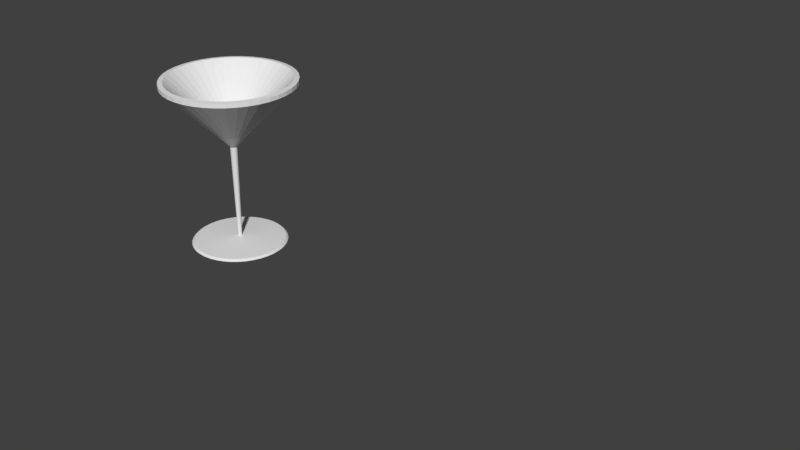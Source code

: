 # Source: copas.blend  (saved by Blender 2.79.0; exported with 4.5.12 LTS)
import bpy
from mathutils import Matrix  # noqa: F401  (used for matrix-valued properties, if any)

bpy.ops.wm.read_factory_settings(use_empty=True)
scene = bpy.context.scene
scene.name = 'Scene'

# ---- collections
col_collection_1 = bpy.data.collections.new('Collection 1'); scene.collection.children.link(col_collection_1)

# ---- world
world_world = bpy.data.worlds.new('World'); scene.world = world_world
world_world.color = (0.05088, 0.05088, 0.05088)
world_world.use_sun_shadow = False
world_world.sun_shadow_jitter_overblur = 0.0
world_world.cycles.sampling_method = 'MANUAL'

# ---- meshes
me_plane_000 = bpy.data.meshes.new('Plane.000')
me_plane_000.from_pydata([(-0.003079, 0.0, 0.0), (0.04024, -8.851e-10, 0.0), (0.04024, -1.336e-09, 0.003358), (0.001781, -3.04e-09, 0.005756), (0.003144, -1.213e-08, 0.09011), (0.01466, -1.392e-08, 0.1028), (0.05822, -1.996e-08, 0.1468), (0.05809, -2.041e-08, 0.1504), (0.05396, -2.047e-08, 0.1509), (-0.003079, -1.37e-08, 0.09798), (0.04211, -5.99e-08, 0.001697), (-0.003042, 0.0004817, 0.0), (0.03975, -0.006296, 0.0), (0.03975, -0.006296, 0.003358), (0.001758, -0.0002836, 0.005756), (0.003106, -0.0004919, 0.09011), (0.01448, -0.002293, 0.1028), (0.0575, -0.009107, 0.1468), (0.05737, -0.009087, 0.1504), (0.05329, -0.008441, 0.1509), (-0.003042, 0.0004817, 0.09798), (0.04159, -0.006588, 0.001697), (-0.002929, 0.0009516, 0.0), (0.03827, -0.01244, 0.0), (0.03827, -0.01244, 0.003358), (0.001692, -0.0005603, 0.005756), (0.002991, -0.0009717, 0.09011), (0.01394, -0.004529, 0.1028), (0.05537, -0.01799, 0.1468), (0.05525, -0.01795, 0.1504), (0.05132, -0.01667, 0.1509), (-0.002929, 0.0009516, 0.09798), (0.04005, -0.01301, 0.001697), (-0.002744, 0.001398, 0.0), (0.03586, -0.01827, 0.0), (0.03586, -0.01827, 0.003358), (0.001583, -0.0008231, 0.005756), (0.002802, -0.001428, 0.09011), (0.01306, -0.006654, 0.1028), (0.05187, -0.02643, 0.1468), (0.05176, -0.02637, 0.1504), (0.04808, -0.0245, 0.1509), (-0.002744, 0.001398, 0.09798), (0.03752, -0.01912, 0.001697), (-0.002491, 0.00181, 0.0), (0.03256, -0.02365, 0.0), (0.03256, -0.02365, 0.003358), (0.001434, -0.001066, 0.005756), (0.002544, -0.001848, 0.09011), (0.01186, -0.008615, 0.1028), (0.0471, -0.03422, 0.1468), (0.04699, -0.03414, 0.1504), (0.04365, -0.03172, 0.1509), (-0.002491, 0.00181, 0.09798), (0.03407, -0.02475, 0.001697), (-0.002178, 0.002178, 0.0), (0.02846, -0.02846, 0.0), (0.02846, -0.02846, 0.003358), (0.00125, -0.001282, 0.005756), (0.002223, -0.002223, 0.09011), (0.01036, -0.01036, 0.1028), (0.04116, -0.04116, 0.1468), (0.04107, -0.04107, 0.1504), (0.03815, -0.03815, 0.1509), (-0.002178, 0.002177, 0.09798), (0.02978, -0.02978, 0.001697), (-0.00181, 0.002491, 0.0), (0.02365, -0.03256, 0.0), (0.02365, -0.03256, 0.003358), (0.001033, -0.001467, 0.005756), (0.001848, -0.002544, 0.09011), (0.008615, -0.01186, 0.1028), (0.03422, -0.0471, 0.1468), (0.03414, -0.04699, 0.1504), (0.03172, -0.04365, 0.1509), (-0.00181, 0.002491, 0.09798), (0.02475, -0.03407, 0.001697), (-0.001398, 0.002744, 0.0), (0.01827, -0.03586, 0.0), (0.01827, -0.03586, 0.003358), (0.0007906, -0.001615, 0.005756), (0.001428, -0.002802, 0.09011), (0.006654, -0.01306, 0.1028), (0.02643, -0.05187, 0.1468), (0.02637, -0.05176, 0.1504), (0.0245, -0.04808, 0.1509), (-0.001398, 0.002744, 0.09798), (0.01912, -0.03752, 0.001697), (-0.0009516, 0.002929, 0.0), (0.01244, -0.03827, 0.0), (0.01244, -0.03827, 0.003358), (0.0005277, -0.001724, 0.005756), (0.0009717, -0.002991, 0.09011), (0.004529, -0.01394, 0.1028), (0.01799, -0.05537, 0.1468), (0.01795, -0.05525, 0.1504), (0.01667, -0.05132, 0.1509), (-0.0009516, 0.002929, 0.09798), (0.01301, -0.04005, 0.001697), (-0.0004817, 0.003042, 0.0), (0.006296, -0.03975, 0.0), (0.006296, -0.03975, 0.003358), (0.0002511, -0.001791, 0.005756), (0.0004919, -0.003106, 0.09011), (0.002293, -0.01448, 0.1028), (0.009107, -0.0575, 0.1468), (0.009087, -0.05737, 0.1504), (0.008441, -0.05329, 0.1509), (-0.0004817, 0.003042, 0.09798), (0.006588, -0.04159, 0.001697), (2.91e-11, 0.003079, 0.0), (-4.657e-10, -0.04024, 0.0), (-4.657e-10, -0.04024, 0.003358), (-3.253e-05, -0.001813, 0.005756), (-1.24e-08, -0.003144, 0.09011), (-1.327e-08, -0.01466, 0.1028), (-2.608e-08, -0.05822, 0.1468), (-2.701e-08, -0.05809, 0.1504), (-2.887e-08, -0.05396, 0.1509), (-1.356e-08, 0.003079, 0.09798), (-6.286e-08, -0.04211, 0.001697), (0.0004817, 0.003042, 0.0), (-0.006296, -0.03975, 0.0), (-0.006296, -0.03975, 0.003358), (-0.0003162, -0.001791, 0.005756), (-0.0004919, -0.003106, 0.09011), (-0.002293, -0.01448, 0.1028), (-0.009107, -0.0575, 0.1468), (-0.009087, -0.05737, 0.1504), (-0.008441, -0.05329, 0.1509), (0.0004817, 0.003042, 0.09798), (-0.006588, -0.04159, 0.001697), (0.0009516, 0.002929, 0.0), (-0.01244, -0.03827, 0.0), (-0.01244, -0.03827, 0.003358), (-0.0005928, -0.001724, 0.005756), (-0.0009717, -0.002991, 0.09011), (-0.004529, -0.01394, 0.1028), (-0.01799, -0.05537, 0.1468), (-0.01795, -0.05525, 0.1504), (-0.01667, -0.05132, 0.1509), (0.0009516, 0.002929, 0.09798), (-0.01301, -0.04005, 0.001697), (0.001398, 0.002744, 0.0), (-0.01827, -0.03586, 0.0), (-0.01827, -0.03586, 0.003358), (-0.0008556, -0.001615, 0.005756), (-0.001428, -0.002802, 0.09011), (-0.006654, -0.01306, 0.1028), (-0.02643, -0.05187, 0.1468), (-0.02637, -0.05176, 0.1504), (-0.0245, -0.04808, 0.1509), (0.001398, 0.002744, 0.09798), (-0.01912, -0.03752, 0.001697), (0.00181, 0.002491, 0.0), (-0.02365, -0.03256, 0.0), (-0.02365, -0.03256, 0.003358), (-0.001098, -0.001467, 0.005756), (-0.001848, -0.002544, 0.09011), (-0.008615, -0.01186, 0.1028), (-0.03422, -0.0471, 0.1468), (-0.03414, -0.04699, 0.1504), (-0.03172, -0.04365, 0.1509), (0.00181, 0.002491, 0.09798), (-0.02475, -0.03407, 0.001697), (0.002178, 0.002178, 0.0), (-0.02846, -0.02846, 0.0), (-0.02846, -0.02846, 0.003358), (-0.001315, -0.001282, 0.005756), (-0.002223, -0.002223, 0.09011), (-0.01036, -0.01036, 0.1028), (-0.04116, -0.04116, 0.1468), (-0.04107, -0.04107, 0.1504), (-0.03815, -0.03815, 0.1509), (0.002178, 0.002178, 0.09798), (-0.02978, -0.02978, 0.001697), (0.002491, 0.00181, 0.0), (-0.03256, -0.02365, 0.0), (-0.03256, -0.02365, 0.003358), (-0.001499, -0.001066, 0.005756), (-0.002544, -0.001848, 0.09011), (-0.01186, -0.008615, 0.1028), (-0.0471, -0.03422, 0.1468), (-0.04699, -0.03414, 0.1504), (-0.04365, -0.03172, 0.1509), (0.002491, 0.00181, 0.09798), (-0.03407, -0.02475, 0.001697), (0.002744, 0.001398, 0.0), (-0.03586, -0.01827, 0.0), (-0.03586, -0.01827, 0.003358), (-0.001648, -0.0008231, 0.005756), (-0.002802, -0.001428, 0.09011), (-0.01306, -0.006654, 0.1028), (-0.05187, -0.02643, 0.1468), (-0.05176, -0.02637, 0.1504), (-0.04808, -0.0245, 0.1509), (0.002744, 0.001398, 0.09798), (-0.03752, -0.01912, 0.001697), (0.002929, 0.0009516, 0.0), (-0.03827, -0.01244, 0.0), (-0.03827, -0.01244, 0.003358), (-0.001757, -0.0005603, 0.005756), (-0.002991, -0.0009717, 0.09011), (-0.01394, -0.004529, 0.1028), (-0.05537, -0.01799, 0.1468), (-0.05525, -0.01795, 0.1504), (-0.05132, -0.01667, 0.1509), (0.002929, 0.0009516, 0.09798), (-0.04005, -0.01301, 0.001697), (0.003042, 0.0004817, 0.0), (-0.03975, -0.006296, 0.0), (-0.03975, -0.006296, 0.003358), (-0.001823, -0.0002836, 0.005756), (-0.003106, -0.0004919, 0.09011), (-0.01448, -0.002293, 0.1028), (-0.0575, -0.009107, 0.1468), (-0.05737, -0.009087, 0.1504), (-0.05329, -0.008441, 0.1509), (0.003042, 0.0004817, 0.09798), (-0.04159, -0.006588, 0.001697), (0.003079, -2.037e-10, 0.0), (-0.04024, 1.863e-09, 0.0), (-0.04024, 1.863e-09, 0.003358), (-0.001846, 3.09e-09, 0.005756), (-0.003144, 1.266e-08, 0.09011), (-0.01466, 1.513e-08, 0.1028), (-0.05822, 3.166e-08, 0.1468), (-0.05809, 3.353e-08, 0.1504), (-0.05396, 2.794e-08, 0.1509), (0.003079, 1.336e-08, 0.09798), (-0.04211, 6.473e-08, 0.001697), (0.003042, -0.0004817, 0.0), (-0.03975, 0.006296, 0.0), (-0.03975, 0.006296, 0.003358), (-0.001823, 0.0002836, 0.005756), (-0.003106, 0.0004919, 0.09011), (-0.01448, 0.002293, 0.1028), (-0.0575, 0.009107, 0.1468), (-0.05737, 0.009087, 0.1504), (-0.05329, 0.008441, 0.1509), (0.003042, -0.0004817, 0.09798), (-0.04159, 0.006588, 0.001697), (0.002929, -0.0009516, 0.0), (-0.03827, 0.01244, 0.0), (-0.03827, 0.01244, 0.003358), (-0.001757, 0.0005603, 0.005756), (-0.002991, 0.0009717, 0.09011), (-0.01394, 0.004529, 0.1028), (-0.05537, 0.01799, 0.1468), (-0.05525, 0.01795, 0.1504), (-0.05132, 0.01667, 0.1509), (0.002929, -0.0009516, 0.09798), (-0.04005, 0.01301, 0.001697), (0.002744, -0.001398, 0.0), (-0.03586, 0.01827, 0.0), (-0.03586, 0.01827, 0.003358), (-0.001648, 0.0008231, 0.005756), (-0.002802, 0.001428, 0.09011), (-0.01306, 0.006654, 0.1028), (-0.05187, 0.02643, 0.1468), (-0.05176, 0.02637, 0.1504), (-0.04808, 0.0245, 0.1509), (0.002744, -0.001398, 0.09798), (-0.03752, 0.01912, 0.001697), (0.002491, -0.00181, 0.0), (-0.03256, 0.02365, 0.0), (-0.03256, 0.02365, 0.003358), (-0.001499, 0.001066, 0.005756), (-0.002544, 0.001848, 0.09011), (-0.01186, 0.008615, 0.1028), (-0.0471, 0.03422, 0.1468), (-0.04699, 0.03414, 0.1504), (-0.04365, 0.03172, 0.1509), (0.002491, -0.00181, 0.09798), (-0.03407, 0.02475, 0.001697), (0.002178, -0.002178, 0.0), (-0.02846, 0.02846, 0.0), (-0.02846, 0.02846, 0.003358), (-0.001315, 0.001282, 0.005756), (-0.002223, 0.002223, 0.09011), (-0.01036, 0.01036, 0.1028), (-0.04116, 0.04116, 0.1468), (-0.04107, 0.04107, 0.1504), (-0.03815, 0.03815, 0.1509), (0.002178, -0.002178, 0.09798), (-0.02978, 0.02978, 0.001697), (0.00181, -0.002491, 0.0), (-0.02365, 0.03256, 0.0), (-0.02365, 0.03256, 0.003358), (-0.001098, 0.001467, 0.005756), (-0.001848, 0.002544, 0.09011), (-0.008615, 0.01186, 0.1028), (-0.03422, 0.0471, 0.1468), (-0.03414, 0.04699, 0.1504), (-0.03172, 0.04365, 0.1509), (0.00181, -0.002491, 0.09798), (-0.02475, 0.03407, 0.001697), (0.001398, -0.002744, 0.0), (-0.01827, 0.03586, 0.0), (-0.01827, 0.03586, 0.003358), (-0.0008556, 0.001615, 0.005756), (-0.001428, 0.002802, 0.09011), (-0.006654, 0.01306, 0.1028), (-0.02643, 0.05187, 0.1468), (-0.02637, 0.05176, 0.1504), (-0.0245, 0.04808, 0.1509), (0.001398, -0.002744, 0.09798), (-0.01912, 0.03752, 0.001697), (0.0009516, -0.002929, 0.0), (-0.01244, 0.03827, 0.0), (-0.01244, 0.03827, 0.003358), (-0.0005928, 0.001724, 0.005756), (-0.0009717, 0.002991, 0.09011), (-0.004529, 0.01394, 0.1028), (-0.01799, 0.05537, 0.1468), (-0.01795, 0.05525, 0.1504), (-0.01667, 0.05132, 0.1509), (0.0009516, -0.002929, 0.09798), (-0.01301, 0.04005, 0.001697), (0.0004817, -0.003042, 0.0), (-0.006296, 0.03975, 0.0), (-0.006296, 0.03975, 0.003358), (-0.0003161, 0.001791, 0.005756), (-0.0004919, 0.003106, 0.09011), (-0.002293, 0.01448, 0.1028), (-0.009107, 0.0575, 0.1468), (-0.009087, 0.05737, 0.1504), (-0.008441, 0.05329, 0.1509), (0.0004817, -0.003042, 0.09798), (-0.006588, 0.04159, 0.001697), (-3.201e-10, -0.003079, 0.0), (9.313e-09, 0.04024, 0.0), (9.313e-09, 0.04024, 0.003358), (-3.252e-05, 0.001813, 0.005756), (1.278e-08, 0.003144, 0.09011), (1.7e-08, 0.01466, 0.1028), (3.912e-08, 0.05822, 0.1468), (3.818e-08, 0.05809, 0.1504), (2.887e-08, 0.05396, 0.1509), (1.313e-08, -0.003079, 0.09798), (6.38e-08, 0.04211, 0.001697), (-0.0004817, -0.003042, 0.0), (0.006296, 0.03975, 0.0), (0.006296, 0.03975, 0.003358), (0.0002511, 0.001791, 0.005756), (0.0004919, 0.003106, 0.09011), (0.002293, 0.01448, 0.1028), (0.009107, 0.0575, 0.1468), (0.009087, 0.05737, 0.1504), (0.008441, 0.05329, 0.1509), (-0.0004817, -0.003042, 0.09798), (0.006588, 0.04159, 0.001697), (-0.0009516, -0.002929, 0.0), (0.01244, 0.03827, 0.0), (0.01244, 0.03827, 0.003358), (0.0005278, 0.001724, 0.005756), (0.0009717, 0.002991, 0.09011), (0.004529, 0.01394, 0.1028), (0.01799, 0.05537, 0.1468), (0.01795, 0.05525, 0.1504), (0.01667, 0.05132, 0.1509), (-0.0009516, -0.002929, 0.09798), (0.01301, 0.04005, 0.001697), (-0.001398, -0.002744, 0.0), (0.01827, 0.03586, 0.0), (0.01827, 0.03586, 0.003358), (0.0007906, 0.001615, 0.005756), (0.001428, 0.002802, 0.09011), (0.006654, 0.01306, 0.1028), (0.02643, 0.05187, 0.1468), (0.02637, 0.05176, 0.1504), (0.0245, 0.04808, 0.1509), (-0.001398, -0.002744, 0.09798), (0.01912, 0.03752, 0.001697), (-0.00181, -0.002491, 0.0), (0.02365, 0.03256, 0.0), (0.02365, 0.03256, 0.003358), (0.001033, 0.001467, 0.005756), (0.001848, 0.002544, 0.09011), (0.008615, 0.01186, 0.1028), (0.03422, 0.0471, 0.1468), (0.03414, 0.04699, 0.1504), (0.03172, 0.04365, 0.1509), (-0.00181, -0.002491, 0.09798), (0.02475, 0.03407, 0.001697), (-0.002178, -0.002178, 0.0), (0.02846, 0.02846, 0.0), (0.02846, 0.02846, 0.003358), (0.00125, 0.001282, 0.005756), (0.002223, 0.002223, 0.09011), (0.01036, 0.01036, 0.1028), (0.04116, 0.04116, 0.1468), (0.04107, 0.04107, 0.1504), (0.03815, 0.03815, 0.1509), (-0.002178, -0.002178, 0.09798), (0.02978, 0.02978, 0.001697), (-0.002491, -0.00181, 0.0), (0.03256, 0.02365, 0.0), (0.03256, 0.02365, 0.003358), (0.001434, 0.001066, 0.005756), (0.002544, 0.001848, 0.09011), (0.01186, 0.008615, 0.1028), (0.0471, 0.03422, 0.1468), (0.04699, 0.03414, 0.1504), (0.04365, 0.03172, 0.1509), (-0.002491, -0.00181, 0.09798), (0.03407, 0.02475, 0.001697), (-0.002744, -0.001398, 0.0), (0.03586, 0.01827, 0.0), (0.03586, 0.01827, 0.003358), (0.001583, 0.0008231, 0.005756), (0.002802, 0.001428, 0.09011), (0.01306, 0.006654, 0.1028), (0.05187, 0.02643, 0.1468), (0.05176, 0.02637, 0.1504), (0.04808, 0.0245, 0.1509), (-0.002744, -0.001398, 0.09798), (0.03752, 0.01912, 0.001697), (-0.002929, -0.0009516, 0.0), (0.03827, 0.01244, 0.0), (0.03827, 0.01244, 0.003358), (0.001692, 0.0005603, 0.005756), (0.002991, 0.0009717, 0.09011), (0.01394, 0.004529, 0.1028), (0.05537, 0.01799, 0.1468), (0.05525, 0.01795, 0.1504), (0.05132, 0.01667, 0.1509), (-0.002929, -0.0009516, 0.09798), (0.04005, 0.01301, 0.001697), (-0.003042, -0.0004817, 0.0), (0.03975, 0.006296, 0.0), (0.03975, 0.006296, 0.003358), (0.001758, 0.0002836, 0.005756), (0.003106, 0.0004919, 0.09011), (0.01448, 0.002293, 0.1028), (0.0575, 0.009107, 0.1468), (0.05737, 0.009087, 0.1504), (0.05329, 0.008441, 0.1509), (-0.003042, -0.0004817, 0.09798), (0.04159, 0.006588, 0.001697), (-0.003079, 5.53e-10, 0.0), (0.04024, -1.444e-08, 0.0), (0.04024, -1.444e-08, 0.003358), (0.001781, -3.648e-09, 0.005756), (0.003144, -1.295e-08, 0.09011), (0.01466, -1.816e-08, 0.1028), (0.05822, -4.75e-08, 0.1468), (0.05809, -4.191e-08, 0.1504), (0.05396, -3.632e-08, 0.1509), (-0.003079, -1.272e-08, 0.09798), (0.04211, -6.38e-08, 0.001697)], [], [(0, 1, 12, 11), (7, 8, 19, 18), (4, 5, 16, 15), (10, 2, 13, 21), (8, 9, 20, 19), (5, 6, 17, 16), (2, 3, 14, 13), (1, 10, 21, 12), (6, 7, 18, 17), (3, 4, 15, 14), (18, 19, 30, 29), (15, 16, 27, 26), (21, 13, 24, 32), (19, 20, 31, 30), (16, 17, 28, 27), (13, 14, 25, 24), (12, 21, 32, 23), (17, 18, 29, 28), (14, 15, 26, 25), (11, 12, 23, 22), (25, 26, 37, 36), (22, 23, 34, 33), (29, 30, 41, 40), (26, 27, 38, 37), (32, 24, 35, 43), (30, 31, 42, 41), (27, 28, 39, 38), (24, 25, 36, 35), (23, 32, 43, 34), (28, 29, 40, 39), (39, 40, 51, 50), (36, 37, 48, 47), (33, 34, 45, 44), (40, 41, 52, 51), (37, 38, 49, 48), (43, 35, 46, 54), (41, 42, 53, 52), (38, 39, 50, 49), (35, 36, 47, 46), (34, 43, 54, 45), (46, 47, 58, 57), (45, 54, 65, 56), (50, 51, 62, 61), (47, 48, 59, 58), (44, 45, 56, 55), (51, 52, 63, 62), (48, 49, 60, 59), (54, 46, 57, 65), (52, 53, 64, 63), (49, 50, 61, 60), (63, 64, 75, 74), (60, 61, 72, 71), (57, 58, 69, 68), (56, 65, 76, 67), (61, 62, 73, 72), (58, 59, 70, 69), (55, 56, 67, 66), (62, 63, 74, 73), (59, 60, 71, 70), (65, 57, 68, 76), (70, 71, 82, 81), (76, 68, 79, 87), (74, 75, 86, 85), (71, 72, 83, 82), (68, 69, 80, 79), (67, 76, 87, 78), (72, 73, 84, 83), (69, 70, 81, 80), (66, 67, 78, 77), (73, 74, 85, 84), (77, 78, 89, 88), (84, 85, 96, 95), (81, 82, 93, 92), (87, 79, 90, 98), (85, 86, 97, 96), (82, 83, 94, 93), (79, 80, 91, 90), (78, 87, 98, 89), (83, 84, 95, 94), (80, 81, 92, 91), (91, 92, 103, 102), (88, 89, 100, 99), (95, 96, 107, 106), (92, 93, 104, 103), (98, 90, 101, 109), (96, 97, 108, 107), (93, 94, 105, 104), (90, 91, 102, 101), (89, 98, 109, 100), (94, 95, 106, 105), (100, 109, 120, 111), (105, 106, 117, 116), (102, 103, 114, 113), (99, 100, 111, 110), (106, 107, 118, 117), (103, 104, 115, 114), (109, 101, 112, 120), (107, 108, 119, 118), (104, 105, 116, 115), (101, 102, 113, 112), (115, 116, 127, 126), (112, 113, 124, 123), (111, 120, 131, 122), (116, 117, 128, 127), (113, 114, 125, 124), (110, 111, 122, 121), (117, 118, 129, 128), (114, 115, 126, 125), (120, 112, 123, 131), (118, 119, 130, 129), (131, 123, 134, 142), (129, 130, 141, 140), (126, 127, 138, 137), (123, 124, 135, 134), (122, 131, 142, 133), (127, 128, 139, 138), (124, 125, 136, 135), (121, 122, 133, 132), (128, 129, 140, 139), (125, 126, 137, 136), (136, 137, 148, 147), (142, 134, 145, 153), (140, 141, 152, 151), (137, 138, 149, 148), (134, 135, 146, 145), (133, 142, 153, 144), (138, 139, 150, 149), (135, 136, 147, 146), (132, 133, 144, 143), (139, 140, 151, 150), (143, 144, 155, 154), (150, 151, 162, 161), (147, 148, 159, 158), (153, 145, 156, 164), (151, 152, 163, 162), (148, 149, 160, 159), (145, 146, 157, 156), (144, 153, 164, 155), (149, 150, 161, 160), (146, 147, 158, 157), (160, 161, 172, 171), (157, 158, 169, 168), (154, 155, 166, 165), (161, 162, 173, 172), (158, 159, 170, 169), (164, 156, 167, 175), (162, 163, 174, 173), (159, 160, 171, 170), (156, 157, 168, 167), (155, 164, 175, 166), (167, 168, 179, 178), (166, 175, 186, 177), (171, 172, 183, 182), (168, 169, 180, 179), (165, 166, 177, 176), (172, 173, 184, 183), (169, 170, 181, 180), (175, 167, 178, 186), (173, 174, 185, 184), (170, 171, 182, 181), (181, 182, 193, 192), (178, 179, 190, 189), (177, 186, 197, 188), (182, 183, 194, 193), (179, 180, 191, 190), (176, 177, 188, 187), (183, 184, 195, 194), (180, 181, 192, 191), (186, 178, 189, 197), (184, 185, 196, 195), (197, 189, 200, 208), (195, 196, 207, 206), (192, 193, 204, 203), (189, 190, 201, 200), (188, 197, 208, 199), (193, 194, 205, 204), (190, 191, 202, 201), (187, 188, 199, 198), (194, 195, 206, 205), (191, 192, 203, 202), (205, 206, 217, 216), (202, 203, 214, 213), (208, 200, 211, 219), (206, 207, 218, 217), (203, 204, 215, 214), (200, 201, 212, 211), (199, 208, 219, 210), (204, 205, 216, 215), (201, 202, 213, 212), (198, 199, 210, 209), (212, 213, 224, 223), (209, 210, 221, 220), (216, 217, 228, 227), (213, 214, 225, 224), (219, 211, 222, 230), (217, 218, 229, 228), (214, 215, 226, 225), (211, 212, 223, 222), (210, 219, 230, 221), (215, 216, 227, 226), (226, 227, 238, 237), (223, 224, 235, 234), (220, 221, 232, 231), (227, 228, 239, 238), (224, 225, 236, 235), (230, 222, 233, 241), (228, 229, 240, 239), (225, 226, 237, 236), (222, 223, 234, 233), (221, 230, 241, 232), (233, 234, 245, 244), (232, 241, 252, 243), (237, 238, 249, 248), (234, 235, 246, 245), (231, 232, 243, 242), (238, 239, 250, 249), (235, 236, 247, 246), (241, 233, 244, 252), (239, 240, 251, 250), (236, 237, 248, 247), (250, 251, 262, 261), (247, 248, 259, 258), (244, 245, 256, 255), (243, 252, 263, 254), (248, 249, 260, 259), (245, 246, 257, 256), (242, 243, 254, 253), (249, 250, 261, 260), (246, 247, 258, 257), (252, 244, 255, 263), (257, 258, 269, 268), (263, 255, 266, 274), (261, 262, 273, 272), (258, 259, 270, 269), (255, 256, 267, 266), (254, 263, 274, 265), (259, 260, 271, 270), (256, 257, 268, 267), (253, 254, 265, 264), (260, 261, 272, 271), (264, 265, 276, 275), (271, 272, 283, 282), (268, 269, 280, 279), (274, 266, 277, 285), (272, 273, 284, 283), (269, 270, 281, 280), (266, 267, 278, 277), (265, 274, 285, 276), (270, 271, 282, 281), (267, 268, 279, 278), (278, 279, 290, 289), (275, 276, 287, 286), (282, 283, 294, 293), (279, 280, 291, 290), (285, 277, 288, 296), (283, 284, 295, 294), (280, 281, 292, 291), (277, 278, 289, 288), (276, 285, 296, 287), (281, 282, 293, 292), (287, 296, 307, 298), (292, 293, 304, 303), (289, 290, 301, 300), (286, 287, 298, 297), (293, 294, 305, 304), (290, 291, 302, 301), (296, 288, 299, 307), (294, 295, 306, 305), (291, 292, 303, 302), (288, 289, 300, 299), (302, 303, 314, 313), (299, 300, 311, 310), (298, 307, 318, 309), (303, 304, 315, 314), (300, 301, 312, 311), (297, 298, 309, 308), (304, 305, 316, 315), (301, 302, 313, 312), (307, 299, 310, 318), (305, 306, 317, 316), (318, 310, 321, 329), (316, 317, 328, 327), (313, 314, 325, 324), (310, 311, 322, 321), (309, 318, 329, 320), (314, 315, 326, 325), (311, 312, 323, 322), (308, 309, 320, 319), (315, 316, 327, 326), (312, 313, 324, 323), (323, 324, 335, 334), (329, 321, 332, 340), (327, 328, 339, 338), (324, 325, 336, 335), (321, 322, 333, 332), (320, 329, 340, 331), (325, 326, 337, 336), (322, 323, 334, 333), (319, 320, 331, 330), (326, 327, 338, 337), (330, 331, 342, 341), (337, 338, 349, 348), (334, 335, 346, 345), (340, 332, 343, 351), (338, 339, 350, 349), (335, 336, 347, 346), (332, 333, 344, 343), (331, 340, 351, 342), (336, 337, 348, 347), (333, 334, 345, 344), (347, 348, 359, 358), (344, 345, 356, 355), (341, 342, 353, 352), (348, 349, 360, 359), (345, 346, 357, 356), (351, 343, 354, 362), (349, 350, 361, 360), (346, 347, 358, 357), (343, 344, 355, 354), (342, 351, 362, 353), (354, 355, 366, 365), (353, 362, 373, 364), (358, 359, 370, 369), (355, 356, 367, 366), (352, 353, 364, 363), (359, 360, 371, 370), (356, 357, 368, 367), (362, 354, 365, 373), (360, 361, 372, 371), (357, 358, 369, 368), (368, 369, 380, 379), (365, 366, 377, 376), (364, 373, 384, 375), (369, 370, 381, 380), (366, 367, 378, 377), (363, 364, 375, 374), (370, 371, 382, 381), (367, 368, 379, 378), (373, 365, 376, 384), (371, 372, 383, 382), (384, 376, 387, 395), (382, 383, 394, 393), (379, 380, 391, 390), (376, 377, 388, 387), (375, 384, 395, 386), (380, 381, 392, 391), (377, 378, 389, 388), (374, 375, 386, 385), (381, 382, 393, 392), (378, 379, 390, 389), (392, 393, 404, 403), (389, 390, 401, 400), (395, 387, 398, 406), (393, 394, 405, 404), (390, 391, 402, 401), (387, 388, 399, 398), (386, 395, 406, 397), (391, 392, 403, 402), (388, 389, 400, 399), (385, 386, 397, 396), (399, 400, 411, 410), (396, 397, 408, 407), (403, 404, 415, 414), (400, 401, 412, 411), (406, 398, 409, 417), (404, 405, 416, 415), (401, 402, 413, 412), (398, 399, 410, 409), (397, 406, 417, 408), (402, 403, 414, 413), (413, 414, 425, 424), (410, 411, 422, 421), (407, 408, 419, 418), (414, 415, 426, 425), (411, 412, 423, 422), (417, 409, 420, 428), (415, 416, 427, 426), (412, 413, 424, 423), (409, 410, 421, 420), (408, 417, 428, 419), (420, 421, 432, 431), (419, 428, 439, 430), (424, 425, 436, 435), (421, 422, 433, 432), (418, 419, 430, 429), (425, 426, 437, 436), (422, 423, 434, 433), (428, 420, 431, 439), (426, 427, 438, 437), (423, 424, 435, 434), (437, 438, 449, 448), (434, 435, 446, 445), (431, 432, 443, 442), (430, 439, 450, 441), (435, 436, 447, 446), (432, 433, 444, 443), (429, 430, 441, 440), (436, 437, 448, 447), (433, 434, 445, 444), (439, 431, 442, 450)])
me_plane_000.use_remesh_preserve_volume = False
me_plane_000.use_remesh_preserve_attributes = False
me_plane_000.use_mirror_vertex_groups = False
me_plane_000.update()
me_plane_093 = bpy.data.meshes.new('Plane.093')
me_plane_093.from_pydata([(-0.003079, 0.0, 0.0), (0.04024, -8.851e-10, 0.0), (0.04024, -1.336e-09, 0.003358), (0.0004797, -7.778e-10, 0.005756), (0.003144, -1.213e-08, 0.09011), (0.01466, -1.392e-08, 0.1028), (0.05822, -1.996e-08, 0.1468), (0.05809, -2.041e-08, 0.1504), (0.05396, -2.047e-08, 0.1509), (-0.003079, -1.37e-08, 0.09798), (0.04211, -5.99e-08, 0.001697)], [(0, 1), (10, 2), (2, 3), (3, 4), (4, 5), (5, 6), (6, 7), (7, 8), (8, 9), (1, 10)], [])
me_plane_093.use_remesh_preserve_volume = False
me_plane_093.use_remesh_preserve_attributes = False
me_plane_093.use_mirror_vertex_groups = False
me_plane_093.update()

# ---- objects
ob_plane_000 = bpy.data.objects.new('Plane.000', me_plane_000)
ob_plane_007 = bpy.data.objects.new('Plane.007', me_plane_093)

# ---- transforms, parenting, visibility, modifiers, constraints
ob_plane_000.location = (0.01107, 0.0, 0.0)
ob_plane_000.lineart.crease_threshold = 0.0
ob_plane_007.location = (0.3775, 0.0, 0.0)
ob_plane_007.lineart.crease_threshold = 0.0

# ---- collection membership
col_collection_1.objects.link(ob_plane_000)
col_collection_1.objects.link(ob_plane_007)

# ---- scene / render settings (as saved in the file)
scene.frame_start = 1; scene.frame_end = 250; scene.frame_set(1)
scene.render.engine = 'BLENDER_EEVEE_NEXT'
scene.render.resolution_percentage = 50
scene.render.dither_intensity = 0.0
scene.cycles.use_denoising = False
scene.cycles.samples = 128
scene.cycles.sampling_pattern = 'TABULATED_SOBOL'
scene.cycles.use_adaptive_sampling = False
scene.cycles.use_light_tree = False
scene.cycles.blur_glossy = 0.0
scene.cycles.sample_clamp_indirect = 0.0
scene.view_settings.view_transform = 'Standard'
bpy.context.view_layer.update()

# ---- added for rendering (the .blend has no active camera and no usable light): camera, sun
cam_auto = bpy.data.cameras.new('AutoCamera')
cam_auto.lens = 50.0
cam_auto.sensor_width = 36.0
cam_auto.clip_end = 1000.0
ob_auto_camera = bpy.data.objects.new('AutoCamera', cam_auto)
scene.collection.objects.link(ob_auto_camera)
ob_auto_camera.location = (0.674599, -0.576362, 0.459673)
ob_auto_camera.rotation_euler = (1.09748, -7.21219e-08, 0.694738)
scene.camera = ob_auto_camera
light_auto_sun = bpy.data.lights.new('AutoSun', 'SUN')
light_auto_sun.energy = 3.0
light_auto_sun.angle = 0.0523599
ob_auto_sun = bpy.data.objects.new('AutoSun', light_auto_sun)
scene.collection.objects.link(ob_auto_sun)
ob_auto_sun.rotation_euler = (0.872665, 0.174533, 0.523599)
bpy.context.view_layer.update()
